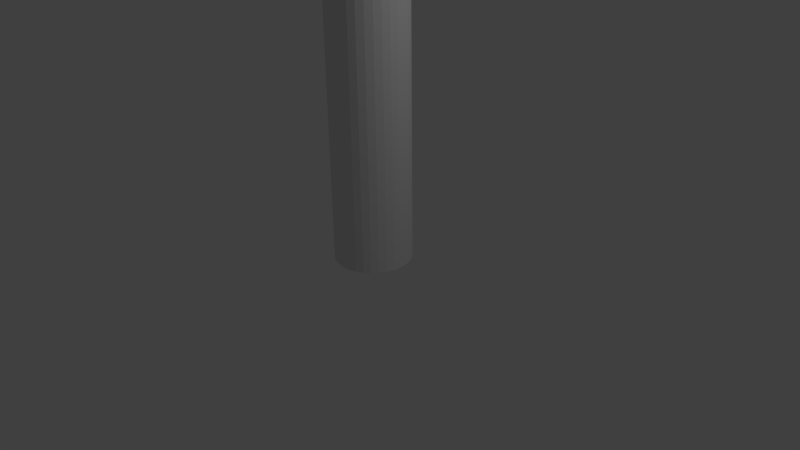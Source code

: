 # Source: Pila_1.5.blend  (saved by Blender 2.74.0; exported with 4.5.12 LTS)
import bpy
from mathutils import Matrix  # noqa: F401  (used for matrix-valued properties, if any)

bpy.ops.wm.read_factory_settings(use_empty=True)
scene = bpy.context.scene
scene.name = 'Scene'

# ---- collections
col_collection_1 = bpy.data.collections.new('Collection 1'); scene.collection.children.link(col_collection_1)

# ---- world
world_world = bpy.data.worlds.new('World'); scene.world = world_world
world_world.color = (0.05088, 0.05088, 0.05088)
world_world.use_sun_shadow = False
world_world.sun_shadow_jitter_overblur = 0.0
world_world.cycles.sampling_method = 'MANUAL'
world_world.cycles.sample_map_resolution = 256

# ---- cameras
cam_camera = bpy.data.cameras.new('Camera')
cam_camera.clip_end = 100.0
cam_camera.lens = 35.0
cam_camera.sensor_width = 32.0
cam_camera.sensor_height = 18.0
cam_camera.ortho_scale = 7.314
cam_camera.dof.focus_distance = 0.0
cam_camera.dof.aperture_fstop = 128.0

# ---- lights
light_lamp = bpy.data.lights.new('Lamp', 'POINT')
light_lamp.transmission_factor = 0.0
light_lamp.cutoff_distance = 30.0
light_lamp.energy = 100.0
light_lamp.shadow_buffer_clip_start = 1.001
light_lamp.shadow_soft_size = 0.1
light_lamp.shadow_maximum_resolution = 0.006
light_lamp.use_absolute_resolution = True
light_lamp.cycles.use_multiple_importance_sampling = False

# ---- meshes
me_cylinder_005 = bpy.data.meshes.new('Cylinder.005')
me_cylinder_005.from_pydata([(0.0, 0.25, -0.075), (0.0, 0.25, 0.075), (0.04877, 0.2452, -0.075), (0.04877, 0.2452, 0.075), (0.09567, 0.231, -0.075), (0.09567, 0.231, 0.075), (0.1389, 0.2079, -0.075), (0.1389, 0.2079, 0.075), (0.1768, 0.1768, -0.075), (0.1768, 0.1768, 0.075), (0.2079, 0.1389, -0.075), (0.2079, 0.1389, 0.075), (0.231, 0.09567, -0.075), (0.231, 0.09567, 0.075), (0.2452, 0.04877, -0.075), (0.2452, 0.04877, 0.075), (0.25, 1.887e-08, -0.075), (0.25, 1.887e-08, 0.075), (0.2452, -0.04877, -0.075), (0.2452, -0.04877, 0.075), (0.231, -0.09567, -0.075), (0.231, -0.09567, 0.075), (0.2079, -0.1389, -0.075), (0.2079, -0.1389, 0.075), (0.1768, -0.1768, -0.075), (0.1768, -0.1768, 0.075), (0.1389, -0.2079, -0.075), (0.1389, -0.2079, 0.075), (0.09567, -0.231, -0.075), (0.09567, -0.231, 0.075), (0.04877, -0.2452, -0.075), (0.04877, -0.2452, 0.075), (-8.146e-08, -0.25, -0.075), (-8.146e-08, -0.25, 0.075), (-0.04877, -0.2452, -0.075), (-0.04877, -0.2452, 0.075), (-0.09567, -0.231, -0.075), (-0.09567, -0.231, 0.075), (-0.1389, -0.2079, -0.075), (-0.1389, -0.2079, 0.075), (-0.1768, -0.1768, -0.075), (-0.1768, -0.1768, 0.075), (-0.2079, -0.1389, -0.075), (-0.2079, -0.1389, 0.075), (-0.231, -0.09567, -0.075), (-0.231, -0.09567, 0.075), (-0.2452, -0.04877, -0.075), (-0.2452, -0.04877, 0.075), (-0.25, 2.414e-07, -0.075), (-0.25, 2.414e-07, 0.075), (-0.2452, 0.04877, -0.075), (-0.2452, 0.04877, 0.075), (-0.231, 0.09567, -0.075), (-0.231, 0.09567, 0.075), (-0.2079, 0.1389, -0.075), (-0.2079, 0.1389, 0.075), (-0.1768, 0.1768, -0.075), (-0.1768, 0.1768, 0.075), (-0.1389, 0.2079, -0.075), (-0.1389, 0.2079, 0.075), (-0.09567, 0.231, -0.075), (-0.09567, 0.231, 0.075), (-0.04877, 0.2452, -0.075), (-0.04877, 0.2452, 0.075), (0.0, 0.375, -4.35), (0.0, 0.375, -4.3), (0.07316, 0.3678, -4.35), (0.07316, 0.3678, -4.3), (0.1435, 0.3465, -4.35), (0.1435, 0.3465, -4.3), (0.2083, 0.3118, -4.35), (0.2083, 0.3118, -4.3), (0.2652, 0.2652, -4.35), (0.2652, 0.2652, -4.3), (0.3118, 0.2083, -4.35), (0.3118, 0.2083, -4.3), (0.3465, 0.1435, -4.35), (0.3465, 0.1435, -4.3), (0.3678, 0.07316, -4.35), (0.3678, 0.07316, -4.3), (0.375, 2.831e-08, -4.35), (0.375, 2.831e-08, -4.3), (0.3678, -0.07316, -4.35), (0.3678, -0.07316, -4.3), (0.3465, -0.1435, -4.35), (0.3465, -0.1435, -4.3), (0.3118, -0.2083, -4.35), (0.3118, -0.2083, -4.3), (0.2652, -0.2652, -4.35), (0.2652, -0.2652, -4.3), (0.2083, -0.3118, -4.35), (0.2083, -0.3118, -4.3), (0.1435, -0.3465, -4.35), (0.1435, -0.3465, -4.3), (0.07316, -0.3678, -4.35), (0.07316, -0.3678, -4.3), (-1.222e-07, -0.375, -4.35), (-1.222e-07, -0.375, -4.3), (-0.07316, -0.3678, -4.35), (-0.07316, -0.3678, -4.3), (-0.1435, -0.3465, -4.35), (-0.1435, -0.3465, -4.3), (-0.2083, -0.3118, -4.35), (-0.2083, -0.3118, -4.3), (-0.2652, -0.2652, -4.35), (-0.2652, -0.2652, -4.3), (-0.3118, -0.2083, -4.35), (-0.3118, -0.2083, -4.3), (-0.3465, -0.1435, -4.35), (-0.3465, -0.1435, -4.3), (-0.3678, -0.07316, -4.35), (-0.3678, -0.07316, -4.3), (-0.375, 3.621e-07, -4.35), (-0.375, 3.621e-07, -4.3), (-0.3678, 0.07316, -4.35), (-0.3678, 0.07316, -4.3), (-0.3465, 0.1435, -4.35), (-0.3465, 0.1435, -4.3), (-0.3118, 0.2083, -4.35), (-0.3118, 0.2083, -4.3), (-0.2652, 0.2652, -4.35), (-0.2652, 0.2652, -4.3), (-0.2083, 0.3118, -4.35), (-0.2083, 0.3118, -4.3), (-0.1435, 0.3465, -4.35), (-0.1435, 0.3465, -4.3), (-0.07316, 0.3678, -4.35), (-0.07316, 0.3678, -4.3), (0.0, 0.5, -4.3), (0.0, 0.5, -0.05), (0.09755, 0.4904, -4.3), (0.09755, 0.4904, -0.05), (0.1913, 0.4619, -4.3), (0.1913, 0.4619, -0.05), (0.2778, 0.4157, -4.3), (0.2778, 0.4157, -0.05), (0.3536, 0.3536, -4.3), (0.3536, 0.3536, -0.05), (0.4157, 0.2778, -4.3), (0.4157, 0.2778, -0.05), (0.4619, 0.1913, -4.3), (0.4619, 0.1913, -0.05), (0.4904, 0.09755, -4.3), (0.4904, 0.09755, -0.05), (0.5, 3.775e-08, -4.3), (0.5, 3.775e-08, -0.05), (0.4904, -0.09755, -4.3), (0.4904, -0.09755, -0.05), (0.4619, -0.1913, -4.3), (0.4619, -0.1913, -0.05), (0.4157, -0.2778, -4.3), (0.4157, -0.2778, -0.05), (0.3536, -0.3536, -4.3), (0.3536, -0.3536, -0.05), (0.2778, -0.4157, -4.3), (0.2778, -0.4157, -0.05), (0.1913, -0.4619, -4.3), (0.1913, -0.4619, -0.05), (0.09755, -0.4904, -4.3), (0.09755, -0.4904, -0.05), (-1.629e-07, -0.5, -4.3), (-1.629e-07, -0.5, -0.05), (-0.09755, -0.4904, -4.3), (-0.09755, -0.4904, -0.05), (-0.1913, -0.4619, -4.3), (-0.1913, -0.4619, -0.05), (-0.2778, -0.4157, -4.3), (-0.2778, -0.4157, -0.05), (-0.3536, -0.3536, -4.3), (-0.3536, -0.3536, -0.05), (-0.4157, -0.2778, -4.3), (-0.4157, -0.2778, -0.05), (-0.4619, -0.1913, -4.3), (-0.4619, -0.1913, -0.05), (-0.4904, -0.09754, -4.3), (-0.4904, -0.09754, -0.05), (-0.5, 4.828e-07, -4.3), (-0.5, 4.828e-07, -0.05), (-0.4904, 0.09755, -4.3), (-0.4904, 0.09755, -0.05), (-0.4619, 0.1913, -4.3), (-0.4619, 0.1913, -0.05), (-0.4157, 0.2778, -4.3), (-0.4157, 0.2778, -0.05), (-0.3536, 0.3536, -4.3), (-0.3536, 0.3536, -0.05), (-0.2778, 0.4157, -4.3), (-0.2778, 0.4157, -0.05), (-0.1913, 0.4619, -4.3), (-0.1913, 0.4619, -0.05), (-0.09754, 0.4904, -4.3), (-0.09754, 0.4904, -0.05)], [], [(0, 1, 3, 2), (2, 3, 5, 4), (4, 5, 7, 6), (6, 7, 9, 8), (8, 9, 11, 10), (10, 11, 13, 12), (12, 13, 15, 14), (14, 15, 17, 16), (16, 17, 19, 18), (18, 19, 21, 20), (20, 21, 23, 22), (22, 23, 25, 24), (24, 25, 27, 26), (26, 27, 29, 28), (28, 29, 31, 30), (30, 31, 33, 32), (32, 33, 35, 34), (34, 35, 37, 36), (36, 37, 39, 38), (38, 39, 41, 40), (40, 41, 43, 42), (42, 43, 45, 44), (44, 45, 47, 46), (46, 47, 49, 48), (48, 49, 51, 50), (50, 51, 53, 52), (52, 53, 55, 54), (54, 55, 57, 56), (56, 57, 59, 58), (58, 59, 61, 60), (3, 1, 63, 61, 59, 57, 55, 53, 51, 49, 47, 45, 43, 41, 39, 37, 35, 33, 31, 29, 27, 25, 23, 21, 19, 17, 15, 13, 11, 9, 7, 5), (62, 63, 1, 0), (60, 61, 63, 62), (64, 65, 67, 66), (66, 67, 69, 68), (68, 69, 71, 70), (70, 71, 73, 72), (72, 73, 75, 74), (74, 75, 77, 76), (76, 77, 79, 78), (78, 79, 81, 80), (80, 81, 83, 82), (82, 83, 85, 84), (84, 85, 87, 86), (86, 87, 89, 88), (88, 89, 91, 90), (90, 91, 93, 92), (92, 93, 95, 94), (94, 95, 97, 96), (96, 97, 99, 98), (98, 99, 101, 100), (100, 101, 103, 102), (102, 103, 105, 104), (104, 105, 107, 106), (106, 107, 109, 108), (108, 109, 111, 110), (110, 111, 113, 112), (112, 113, 115, 114), (114, 115, 117, 116), (116, 117, 119, 118), (118, 119, 121, 120), (120, 121, 123, 122), (122, 123, 125, 124), (67, 65, 127, 125, 123, 121, 119, 117, 115, 113, 111, 109, 107, 105, 103, 101, 99, 97, 95, 93, 91, 89, 87, 85, 83, 81, 79, 77, 75, 73, 71, 69), (126, 127, 65, 64), (124, 125, 127, 126), (64, 66, 68, 70, 72, 74, 76, 78, 80, 82, 84, 86, 88, 90, 92, 94, 96, 98, 100, 102, 104, 106, 108, 110, 112, 114, 116, 118, 120, 122, 124, 126), (128, 129, 131, 130), (130, 131, 133, 132), (132, 133, 135, 134), (134, 135, 137, 136), (136, 137, 139, 138), (138, 139, 141, 140), (140, 141, 143, 142), (142, 143, 145, 144), (144, 145, 147, 146), (146, 147, 149, 148), (148, 149, 151, 150), (150, 151, 153, 152), (152, 153, 155, 154), (154, 155, 157, 156), (156, 157, 159, 158), (158, 159, 161, 160), (160, 161, 163, 162), (162, 163, 165, 164), (164, 165, 167, 166), (166, 167, 169, 168), (168, 169, 171, 170), (170, 171, 173, 172), (172, 173, 175, 174), (174, 175, 177, 176), (176, 177, 179, 178), (178, 179, 181, 180), (180, 181, 183, 182), (182, 183, 185, 184), (184, 185, 187, 186), (186, 187, 189, 188), (190, 191, 129, 128), (188, 189, 191, 190), (0, 2, 4, 6, 8, 10, 12, 14, 16, 18, 20, 22, 24, 26, 28, 30, 32, 34, 36, 38, 40, 42, 44, 46, 48, 50, 52, 54, 56, 58, 60, 62), (128, 130, 132, 134, 136, 138, 140, 142, 144, 146, 148, 150, 152, 154, 156, 158, 160, 162, 164, 166, 168, 170, 172, 174, 176, 178, 180, 182, 184, 186, 188, 190), (131, 129, 191, 189, 187, 185, 183, 181, 179, 177, 175, 173, 171, 169, 167, 165, 163, 161, 159, 157, 155, 153, 151, 149, 147, 145, 143, 141, 139, 137, 135, 133)])
me_cylinder_005.use_remesh_preserve_volume = False
me_cylinder_005.use_remesh_preserve_attributes = False
me_cylinder_005.use_mirror_vertex_groups = False
me_cylinder_005.update()

# ---- objects
ob_cylinder_001 = bpy.data.objects.new('Cylinder.001', me_cylinder_005)
ob_lamp = bpy.data.objects.new('Lamp', light_lamp)
ob_camera = bpy.data.objects.new('Camera', cam_camera)

# ---- transforms, parenting, visibility, modifiers, constraints
ob_cylinder_001.location = (0.0, 0.0, 4.3)
ob_cylinder_001.lineart.crease_threshold = 0.0
ob_lamp.location = (4.076, 1.005, 5.904)
ob_lamp.rotation_euler = (0.6503, 0.05522, 1.866)
ob_lamp.lock_rotations_4d = False
ob_lamp.empty_display_type = 'ARROWS'
ob_lamp.color = (0.0, 0.0, 0.0, 0.0)
ob_lamp.lineart.crease_threshold = 0.0
ob_camera.location = (7.481, -6.508, 5.344)
ob_camera.rotation_euler = (1.109, 0.01082, 0.8149)
ob_camera.lock_rotations_4d = False
ob_camera.empty_display_type = 'ARROWS'
ob_camera.color = (0.0, 0.0, 0.0, 0.0)
ob_camera.display_type = 'WIRE'
ob_camera.lineart.crease_threshold = 0.0

# ---- collection membership
col_collection_1.objects.link(ob_cylinder_001)
col_collection_1.objects.link(ob_lamp)
col_collection_1.objects.link(ob_camera)

# ---- scene / render settings (as saved in the file)
scene.camera = ob_camera
scene.frame_start = 1; scene.frame_end = 250; scene.frame_set(1)
scene.render.engine = 'BLENDER_EEVEE_NEXT'
scene.render.resolution_percentage = 50
scene.render.dither_intensity = 0.0
scene.cycles.use_denoising = False
scene.cycles.samples = 10
scene.cycles.sampling_pattern = 'TABULATED_SOBOL'
scene.cycles.light_sampling_threshold = 0.0
scene.cycles.use_adaptive_sampling = False
scene.cycles.use_light_tree = False
scene.cycles.blur_glossy = 0.0
scene.cycles.pixel_filter_type = 'GAUSSIAN'
scene.cycles.sample_clamp_indirect = 0.0
scene.view_settings.view_transform = 'Standard'
bpy.context.view_layer.update()
